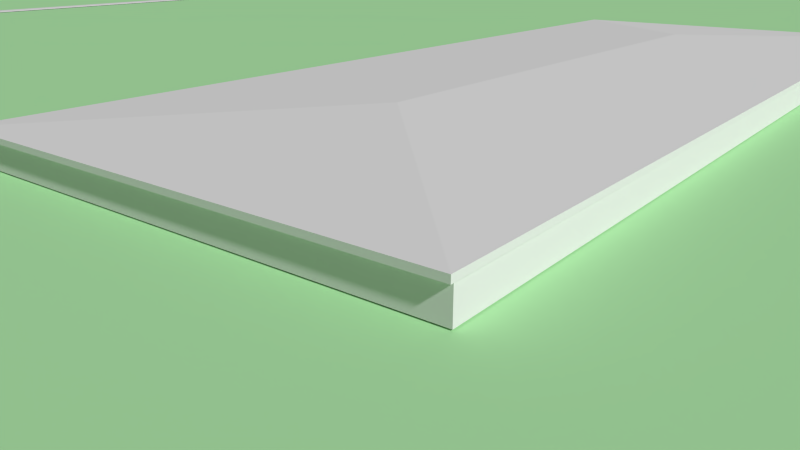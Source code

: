 # Source: course.blend  (saved by Blender 2.64.0; exported with 4.5.12 LTS)
import bpy
from mathutils import Matrix  # noqa: F401  (used for matrix-valued properties, if any)

bpy.ops.wm.read_factory_settings(use_empty=True)
scene = bpy.context.scene
scene.name = 'Scene'

# ---- collections
col_collection_1 = bpy.data.collections.new('Collection 1'); scene.collection.children.link(col_collection_1)
col_collection_1.hide_render = True
col_collection_1.hide_viewport = True
col_collection_2 = bpy.data.collections.new('Collection 2'); scene.collection.children.link(col_collection_2)

# ---- materials (node trees are filled in below, after node groups)
mat_whiteroof = bpy.data.materials.new('WhiteRoof')
mat_whiteroof.alpha_threshold = 0.0
mat_whiteroof.use_transparent_shadow = False
mat_whiteroof.roughness = 0.5
mat_whiteroof.line_color = (0.0, 0.0, 0.0, 1.0)
mat_material = bpy.data.materials.new('Material')
mat_material.alpha_threshold = 0.0
mat_material.use_transparent_shadow = False
mat_material.diffuse_color = (0.0805, 0.8, 0.0, 1.0)
mat_material.roughness = 0.5
mat_material.line_color = (0.0, 0.0, 0.0, 1.0)
mat_material_001 = bpy.data.materials.new('Material.001')
mat_material_001.alpha_threshold = 0.0
mat_material_001.use_transparent_shadow = False
mat_material_001.diffuse_color = (0.4358, 0.8, 0.4088, 1.0)
mat_material_001.roughness = 0.5
mat_material_001.line_color = (0.0, 0.0, 0.0, 1.0)
mat_asphaltsurface = bpy.data.materials.new('AsphaltSurface')
mat_asphaltsurface.alpha_threshold = 0.0
mat_asphaltsurface.use_transparent_shadow = False
mat_asphaltsurface.preview_render_type = 'CUBE'
mat_asphaltsurface.roughness = 0.5
mat_asphaltsurface.line_color = (0.0, 0.0, 0.0, 1.0)

# ---- material node trees

# ---- world
world_world = bpy.data.worlds.new('World'); scene.world = world_world
world_world.color = (0.05088, 0.05088, 0.05088)
world_world.use_sun_shadow = False
world_world.sun_shadow_jitter_overblur = 0.0
world_world.cycles.sampling_method = 'MANUAL'
world_world.cycles.sample_map_resolution = 256

# ---- cameras
cam_camera = bpy.data.cameras.new('Camera')
cam_camera.sensor_fit = 'HORIZONTAL'
cam_camera.clip_end = 1e+05
cam_camera.lens = 35.0
cam_camera.ortho_scale = 7.314
cam_camera.dof.focus_distance = 0.0
cam_camera.dof.aperture_fstop = 128.0

# ---- meshes
me_plane = bpy.data.meshes.new('Plane')
me_plane.from_pydata([(2.453, -1.0, 0.0), (-2.453, -1.0, 0.0), (2.453, 1.0, 0.0), (-2.453, 1.0, 0.0), (2.453, -1.0, 0.1089), (-2.453, -1.0, 0.1089), (2.453, 1.0, 0.1089), (-2.453, 1.0, 0.1089), (2.478, -1.01, 0.1089), (-2.478, -1.01, 0.1089), (2.478, 1.01, 0.1089), (-2.478, 1.01, 0.1089), (2.478, -1.01, 0.1306), (-2.478, -1.01, 0.1306), (2.478, 1.01, 0.1306), (1.492, -2.086e-07, 0.1655), (-1.366, 2.012e-07, 0.1655), (-2.478, 1.01, 0.1306)], [], [(2, 0, 1, 3), (8, 9, 5, 4), (2, 3, 7, 6), (3, 1, 5, 7), (0, 2, 6, 4), (4, 5, 1, 0), (8, 10, 14, 12), (6, 7, 11, 10), (7, 5, 9, 11), (4, 6, 10, 8), (12, 13, 9, 8), (11, 9, 13, 17), (15, 16, 13, 12), (17, 13, 16), (12, 14, 15), (10, 11, 17, 14), (14, 17, 16, 15)])
_uv = me_plane.uv_layers.new(name='UVMap')
_uv.uv.foreach_set('vector', [3.754, 0.3332, 5.58, 0.3332, 2.057, 0.3332, 0.2311, 0.3332, 0.0, 0.0, 0.0, 0.0, 0.0, 0.0, 0.0, 0.0, 3.754, 0.3332, 0.2311, 0.3332, 0.2311, 0.6189, 3.754, 0.6189, 0.2311, 0.3332, 2.057, 0.3332, 2.057, 0.6189, 0.2311, 0.6189, 5.58, 0.3332, 3.754, 0.3332, 3.754, 0.6189, 5.58, 0.6189, 5.58, 0.6189, 2.057, 0.6189, 2.057, 0.3332, 5.58, 0.3332, 1.0, 8.87e-06, 0.6587, 0.0, 0.6587, 1.0, 1.0, 1.0, 0.0, 0.0, 0.0, 0.0, 0.0, 0.0, 0.0, 0.0, 0.0, 0.0, 0.0, 0.0, 0.0, 0.0, 0.0, 0.0, 0.0, 0.0, 0.0, 0.0, 0.0, 0.0, 0.0, 0.0, 1.0, 1.0, 0.3413, 1.0, 0.3413, 3.548e-05, 1.0, 8.87e-06, 0.0, 2.661e-05, 0.3413, 3.548e-05, 0.3413, 1.0, 0.0, 1.0, 0.801, 0.4608, 0.2244, 0.4608, 2.867e-07, 0.0001072, 1.0, 0.0, 0.0, 0.9216, 2.867e-07, 0.0001072, 0.2244, 0.4608, 1.0, 0.0, 1.0, 0.9217, 0.801, 0.4608, 0.6587, 0.0, 0.0, 2.661e-05, 0.0, 1.0, 0.6587, 1.0, 1.0, 0.9217, 0.0, 0.9216, 0.2244, 0.4608, 0.801, 0.4608])
_ca = me_plane.color_attributes.new('Col', 'BYTE_COLOR', 'CORNER')
_ca.data.foreach_set('color', [1.0, 1.0, 1.0, 1.0, 1.0, 1.0, 1.0, 1.0, 1.0, 1.0, 1.0, 1.0, 1.0, 1.0, 1.0, 1.0, 1.0, 1.0, 1.0, 1.0, 1.0, 1.0, 1.0, 1.0, 1.0, 1.0, 1.0, 1.0, 1.0, 1.0, 1.0, 1.0, 1.0, 1.0, 1.0, 1.0, 1.0, 1.0, 1.0, 1.0, 1.0, 1.0, 1.0, 1.0, 1.0, 1.0, 1.0, 1.0, 1.0, 1.0, 1.0, 1.0, 1.0, 1.0, 1.0, 1.0, 1.0, 1.0, 1.0, 1.0, 1.0, 1.0, 1.0, 1.0, 1.0, 1.0, 1.0, 1.0, 1.0, 1.0, 1.0, 1.0, 1.0, 1.0, 1.0, 1.0, 1.0, 1.0, 1.0, 1.0, 1.0, 1.0, 1.0, 1.0, 1.0, 1.0, 1.0, 1.0, 1.0, 1.0, 1.0, 1.0, 1.0, 1.0, 1.0, 1.0, 1.0, 1.0, 1.0, 1.0, 1.0, 1.0, 1.0, 1.0, 1.0, 1.0, 1.0, 1.0, 1.0, 1.0, 1.0, 1.0, 1.0, 1.0, 1.0, 1.0, 1.0, 1.0, 1.0, 1.0, 1.0, 1.0, 1.0, 1.0, 1.0, 1.0, 1.0, 1.0, 1.0, 1.0, 1.0, 1.0, 1.0, 1.0, 1.0, 1.0, 1.0, 1.0, 1.0, 1.0, 1.0, 1.0, 1.0, 1.0, 1.0, 1.0, 1.0, 1.0, 1.0, 1.0, 1.0, 1.0, 1.0, 1.0, 1.0, 1.0, 1.0, 1.0, 1.0, 1.0, 1.0, 1.0, 1.0, 1.0, 1.0, 1.0, 1.0, 1.0, 1.0, 1.0, 1.0, 1.0, 1.0, 1.0, 1.0, 1.0, 1.0, 1.0, 1.0, 1.0, 1.0, 1.0, 1.0, 1.0, 1.0, 1.0, 1.0, 1.0, 1.0, 1.0, 1.0, 1.0, 1.0, 1.0, 1.0, 1.0, 1.0, 1.0, 1.0, 1.0, 1.0, 1.0, 1.0, 1.0, 1.0, 1.0, 1.0, 1.0, 1.0, 1.0, 1.0, 1.0, 1.0, 1.0, 1.0, 1.0, 1.0, 1.0, 1.0, 1.0, 1.0, 1.0, 1.0, 1.0, 1.0, 1.0, 1.0, 1.0, 1.0, 1.0, 1.0, 1.0, 1.0, 1.0, 1.0, 1.0, 1.0, 1.0, 1.0, 1.0, 1.0, 1.0, 1.0, 1.0, 1.0, 1.0, 1.0, 1.0, 1.0, 1.0, 1.0, 1.0, 1.0, 1.0, 1.0, 1.0, 1.0, 1.0, 1.0, 1.0, 1.0, 1.0, 1.0, 1.0])
me_plane.materials.append(mat_whiteroof)
me_plane.use_remesh_preserve_volume = False
me_plane.use_remesh_preserve_attributes = False
me_plane.use_mirror_vertex_groups = False
me_plane.update()
me_sphere = bpy.data.meshes.new('Sphere')
me_sphere.from_pydata([(-0.1951, 0.0, 0.9808), (-0.3827, 0.0, 0.9239), (-0.5556, 0.0, 0.8315), (-0.7071, 0.0, 0.7071), (-0.8315, 0.0, 0.5556), (-0.9239, 0.0, 0.3827), (-0.9808, 0.0, 0.1951), (-1.0, 0.0, 7.55e-08), (-0.9808, 0.0, -0.1951), (-0.9239, 0.0, -0.3827), (-0.8315, 0.0, -0.5556), (-0.7071, 0.0, -0.7071), (-0.5556, 0.0, -0.8315), (-0.3827, 0.0, -0.9239), (-0.1951, 0.0, -0.9808), (-0.1913, 0.03806, 0.9808), (-0.3753, 0.07466, 0.9239), (-0.5449, 0.1084, 0.8315), (-0.6935, 0.1379, 0.7071), (-0.8155, 0.1622, 0.5556), (-0.9061, 0.1802, 0.3827), (-0.9619, 0.1913, 0.1951), (-0.9808, 0.1951, 1.192e-07), (-0.9619, 0.1913, -0.1951), (-0.9061, 0.1802, -0.3827), (-0.8155, 0.1622, -0.5556), (-0.6935, 0.1379, -0.7071), (-0.5449, 0.1084, -0.8315), (-0.3753, 0.07466, -0.9239), (-0.1913, 0.03806, -0.9808), (-0.1802, 0.07466, 0.9808), (-0.3536, 0.1464, 0.9239), (-0.5133, 0.2126, 0.8315), (-0.6533, 0.2706, 0.7071), (-0.7682, 0.3182, 0.5556), (-0.8536, 0.3536, 0.3827), (-0.9061, 0.3753, 0.1951), (-0.9239, 0.3827, 1.192e-07), (-0.9061, 0.3753, -0.1951), (-0.8536, 0.3536, -0.3827), (-0.7682, 0.3182, -0.5556), (-0.6533, 0.2706, -0.7071), (-0.5133, 0.2126, -0.8315), (-0.3536, 0.1464, -0.9239), (-0.1802, 0.07466, -0.9808), (-0.1622, 0.1084, 0.9808), (-0.3182, 0.2126, 0.9239), (-0.4619, 0.3087, 0.8315), (-0.5879, 0.3928, 0.7071), (-0.6913, 0.4619, 0.5556), (-0.7682, 0.5133, 0.3827), (-0.8155, 0.5449, 0.1951), (-0.8315, 0.5556, 1.192e-07), (-0.8155, 0.5449, -0.1951), (-0.7682, 0.5133, -0.3827), (-0.6913, 0.4619, -0.5556), (-0.5879, 0.3928, -0.7071), (-0.4619, 0.3087, -0.8315), (-0.3182, 0.2126, -0.9239), (-0.1622, 0.1084, -0.9808), (-0.1379, 0.1379, 0.9808), (-0.2706, 0.2706, 0.9239), (-0.3928, 0.3928, 0.8315), (-0.5, 0.5, 0.7071), (-0.5879, 0.5879, 0.5556), (-0.6533, 0.6533, 0.3827), (-0.6935, 0.6935, 0.1951), (-0.7071, 0.7071, 1.192e-07), (-0.6935, 0.6935, -0.1951), (-0.6533, 0.6533, -0.3827), (-0.5879, 0.5879, -0.5556), (-0.5, 0.5, -0.7071), (-0.3928, 0.3928, -0.8315), (-0.2706, 0.2706, -0.9239), (-0.1379, 0.1379, -0.9808), (-0.1084, 0.1622, 0.9808), (-0.2126, 0.3182, 0.9239), (-0.3087, 0.4619, 0.8315), (-0.3928, 0.5879, 0.7071), (-0.4619, 0.6913, 0.5556), (-0.5133, 0.7682, 0.3827), (-0.5449, 0.8155, 0.1951), (-0.5556, 0.8315, 1.192e-07), (-0.5449, 0.8155, -0.1951), (-0.5133, 0.7682, -0.3827), (-0.4619, 0.6913, -0.5556), (-0.3928, 0.5879, -0.7071), (-0.3087, 0.4619, -0.8315), (-0.2126, 0.3182, -0.9239), (-0.1084, 0.1622, -0.9808), (-0.07466, 0.1802, 0.9808), (-0.1464, 0.3536, 0.9239), (-0.2126, 0.5133, 0.8315), (-0.2706, 0.6533, 0.7071), (-0.3182, 0.7682, 0.5556), (-0.3536, 0.8536, 0.3827), (-0.3753, 0.9061, 0.1951), (-0.3827, 0.9239, 1.192e-07), (-0.3753, 0.9061, -0.1951), (-0.3536, 0.8536, -0.3827), (-0.3182, 0.7682, -0.5556), (-0.2706, 0.6533, -0.7071), (-0.2126, 0.5133, -0.8315), (-0.1464, 0.3536, -0.9239), (-0.07466, 0.1802, -0.9808), (-0.03806, 0.1913, 0.9808), (-0.07466, 0.3753, 0.9239), (-0.1084, 0.5449, 0.8315), (-0.1379, 0.6935, 0.7071), (-0.1622, 0.8155, 0.5556), (-0.1802, 0.9061, 0.3827), (-0.1913, 0.9619, 0.1951), (-0.1951, 0.9808, 1.192e-07), (-0.1913, 0.9619, -0.1951), (-0.1802, 0.9061, -0.3827), (-0.1622, 0.8155, -0.5556), (-0.1379, 0.6935, -0.7071), (-0.1084, 0.5449, -0.8315), (-0.07466, 0.3753, -0.9239), (-0.03806, 0.1913, -0.9808), (3.445e-07, 0.1951, 0.9808), (3.631e-07, 0.3827, 0.9239), (3.631e-07, 0.5556, 0.8315), (4.003e-07, 0.7071, 0.7071), (4.152e-07, 0.8315, 0.5556), (3.705e-07, 0.9239, 0.3827), (4.749e-07, 0.9808, 0.1951), (3.407e-07, 1.0, 1.192e-07), (4.749e-07, 0.9808, -0.1951), (3.407e-07, 0.9239, -0.3827), (4.152e-07, 0.8315, -0.5556), (4.003e-07, 0.7071, -0.7071), (3.929e-07, 0.5556, -0.8315), (3.556e-07, 0.3827, -0.9239), (3.147e-07, 0.1951, -0.9808), (0.03806, 0.1913, 0.9808), (0.07466, 0.3753, 0.9239), (0.1084, 0.5449, 0.8315), (0.138, 0.6935, 0.7071), (0.1622, 0.8155, 0.5556), (0.1802, 0.9061, 0.3827), (0.1913, 0.9619, 0.1951), (0.1951, 0.9808, 1.192e-07), (0.1913, 0.9619, -0.1951), (0.1802, 0.9061, -0.3827), (0.1622, 0.8155, -0.5556), (0.138, 0.6935, -0.7071), (0.1084, 0.5449, -0.8315), (0.07466, 0.3753, -0.9239), (0.03806, 0.1913, -0.9808), (0.07466, 0.1802, 0.9808), (0.1464, 0.3536, 0.9239), (0.2126, 0.5133, 0.8315), (0.2706, 0.6533, 0.7071), (0.3182, 0.7682, 0.5556), (0.3536, 0.8536, 0.3827), (0.3753, 0.9061, 0.1951), (0.3827, 0.9239, 1.192e-07), (0.3753, 0.9061, -0.1951), (0.3536, 0.8536, -0.3827), (0.3182, 0.7682, -0.5556), (0.2706, 0.6533, -0.7071), (0.2126, 0.5133, -0.8315), (0.1464, 0.3536, -0.9239), (0.07466, 0.1802, -0.9808), (0.1084, 0.1622, 0.9808), (0.2126, 0.3182, 0.9239), (0.3087, 0.4619, 0.8315), (0.3928, 0.5879, 0.7071), (0.4619, 0.6913, 0.5556), (0.5133, 0.7682, 0.3827), (0.5449, 0.8155, 0.1951), (0.5556, 0.8315, 1.192e-07), (0.5449, 0.8155, -0.1951), (0.5133, 0.7682, -0.3827), (0.4619, 0.6913, -0.5556), (0.3928, 0.5879, -0.7071), (0.3087, 0.4619, -0.8315), (0.2126, 0.3182, -0.9239), (0.1084, 0.1622, -0.9808), (0.138, 0.1379, 0.9808), (0.2706, 0.2706, 0.9239), (0.3928, 0.3928, 0.8315), (0.5, 0.5, 0.7071), (0.5879, 0.5879, 0.5556), (0.6533, 0.6533, 0.3827), (0.6935, 0.6935, 0.1951), (0.7071, 0.7071, 1.192e-07), (0.6935, 0.6935, -0.1951), (0.6533, 0.6533, -0.3827), (0.5879, 0.5879, -0.5556), (0.5, 0.5, -0.7071), (0.3928, 0.3928, -0.8315), (0.2706, 0.2706, -0.9239), (0.138, 0.1379, -0.9808), (0.1622, 0.1084, 0.9808), (0.3182, 0.2126, 0.9239), (0.4619, 0.3087, 0.8315), (0.5879, 0.3928, 0.7071), (0.6913, 0.4619, 0.5556), (0.7682, 0.5133, 0.3827), (0.8155, 0.5449, 0.1951), (0.8315, 0.5556, 1.192e-07), (0.8155, 0.5449, -0.1951), (0.7682, 0.5133, -0.3827), (0.6913, 0.4619, -0.5556), (0.5879, 0.3928, -0.7071), (0.4619, 0.3087, -0.8315), (0.3182, 0.2126, -0.9239), (0.1622, 0.1084, -0.9808), (0.1802, 0.07466, 0.9808), (0.3536, 0.1464, 0.9239), (0.5133, 0.2126, 0.8315), (0.6533, 0.2706, 0.7071), (0.7682, 0.3182, 0.5556), (0.8536, 0.3536, 0.3827), (0.9061, 0.3753, 0.1951), (0.9239, 0.3827, 1.192e-07), (0.9061, 0.3753, -0.1951), (0.8536, 0.3536, -0.3827), (0.7682, 0.3182, -0.5556), (0.6533, 0.2706, -0.7071), (0.5133, 0.2126, -0.8315), (0.3536, 0.1464, -0.9239), (0.1802, 0.07466, -0.9808), (0.1913, 0.03806, 0.9808), (0.3753, 0.07466, 0.9239), (0.5449, 0.1084, 0.8315), (0.6935, 0.1379, 0.7071), (0.8155, 0.1622, 0.5556), (0.9061, 0.1802, 0.3827), (0.9619, 0.1913, 0.1951), (0.9808, 0.1951, 1.192e-07), (0.9619, 0.1913, -0.1951), (0.9061, 0.1802, -0.3827), (0.8155, 0.1622, -0.5556), (0.6935, 0.1379, -0.7071), (0.5449, 0.1084, -0.8315), (0.3753, 0.07466, -0.9239), (0.1913, 0.03806, -0.9808), (0.1951, -3.353e-08, 0.9808), (0.3827, -5.215e-08, 0.9239), (0.5556, -6.706e-08, 0.8315), (0.7071, -5.96e-08, 0.7071), (0.8315, -1.043e-07, 0.5556), (0.9239, -1.49e-07, 0.3827), (0.9808, -1.49e-07, 0.1951), (1.0, -1.043e-07, 1.192e-07), (0.9808, -1.49e-07, -0.1951), (0.9239, -4.47e-08, -0.3827), (0.8315, -1.043e-07, -0.5556), (0.7071, -5.96e-08, -0.7071), (0.5556, -9.686e-08, -0.8315), (0.3827, -2.235e-08, -0.9239), (0.1951, 0.0, -0.9808), (0.1913, -0.03806, 0.9808), (0.3753, -0.07466, 0.9239), (0.5449, -0.1084, 0.8315), (0.6935, -0.1379, 0.7071), (0.8155, -0.1622, 0.5556), (0.9061, -0.1802, 0.3827), (0.9619, -0.1913, 0.1951), (0.9808, -0.1951, 1.192e-07), (0.9619, -0.1913, -0.1951), (0.9061, -0.1802, -0.3827), (0.8155, -0.1622, -0.5556), (0.6935, -0.1379, -0.7071), (0.5449, -0.1084, -0.8315), (0.3753, -0.07466, -0.9239), (0.1913, -0.03806, -0.9808), (0.1802, -0.07466, 0.9808), (0.3536, -0.1464, 0.9239), (0.5133, -0.2126, 0.8315), (0.6533, -0.2706, 0.7071), (0.7682, -0.3182, 0.5556), (0.8536, -0.3536, 0.3827), (0.9061, -0.3753, 0.1951), (0.9239, -0.3827, 1.192e-07), (0.9061, -0.3753, -0.1951), (0.8536, -0.3536, -0.3827), (0.7682, -0.3182, -0.5556), (0.6533, -0.2706, -0.7071), (0.5133, -0.2126, -0.8315), (0.3536, -0.1464, -0.9239), (0.1802, -0.07466, -0.9808), (0.1622, -0.1084, 0.9808), (0.3182, -0.2126, 0.9239), (0.4619, -0.3087, 0.8315), (0.5879, -0.3928, 0.7071), (0.6913, -0.4619, 0.5556), (0.7682, -0.5133, 0.3827), (0.8155, -0.5449, 0.1951), (0.8315, -0.5556, 1.192e-07), (0.8155, -0.5449, -0.1951), (0.7682, -0.5133, -0.3827), (0.6913, -0.4619, -0.5556), (0.5879, -0.3928, -0.7071), (0.4619, -0.3087, -0.8315), (0.3182, -0.2126, -0.9239), (0.1622, -0.1084, -0.9808), (0.138, -0.1379, 0.9808), (0.2706, -0.2706, 0.9239), (0.3928, -0.3928, 0.8315), (0.5, -0.5, 0.7071), (0.5879, -0.5879, 0.5556), (0.6533, -0.6533, 0.3827), (0.6935, -0.6935, 0.1951), (0.7071, -0.7071, 1.192e-07), (0.6935, -0.6935, -0.1951), (0.6533, -0.6533, -0.3827), (0.5879, -0.5879, -0.5556), (0.5, -0.5, -0.7071), (0.3928, -0.3928, -0.8315), (0.2706, -0.2706, -0.9239), (0.1379, -0.1379, -0.9808), (0.1084, -0.1622, 0.9808), (0.2126, -0.3182, 0.9239), (0.3087, -0.4619, 0.8315), (0.3928, -0.5879, 0.7071), (0.4619, -0.6913, 0.5556), (0.5133, -0.7682, 0.3827), (0.5449, -0.8155, 0.1951), (0.5556, -0.8315, 1.192e-07), (0.5449, -0.8155, -0.1951), (0.5133, -0.7682, -0.3827), (0.4619, -0.6913, -0.5556), (0.3928, -0.5879, -0.7071), (0.3087, -0.4619, -0.8315), (0.2126, -0.3182, -0.9239), (0.1084, -0.1622, -0.9808), (3.258e-07, 0.0, -1.0), (0.07466, -0.1802, 0.9808), (0.1464, -0.3536, 0.9239), (0.2126, -0.5133, 0.8315), (0.2706, -0.6533, 0.7071), (0.3182, -0.7682, 0.5556), (0.3536, -0.8536, 0.3827), (0.3753, -0.9061, 0.1951), (0.3827, -0.9239, 1.192e-07), (0.3753, -0.9061, -0.1951), (0.3536, -0.8536, -0.3827), (0.3182, -0.7682, -0.5556), (0.2706, -0.6533, -0.7071), (0.2126, -0.5133, -0.8315), (0.1464, -0.3536, -0.9239), (0.07466, -0.1802, -0.9808), (0.03806, -0.1913, 0.9808), (0.07466, -0.3753, 0.9239), (0.1084, -0.5449, 0.8315), (0.1379, -0.6935, 0.7071), (0.1622, -0.8155, 0.5556), (0.1802, -0.9061, 0.3827), (0.1913, -0.9619, 0.1951), (0.1951, -0.9808, 1.192e-07), (0.1913, -0.9619, -0.1951), (0.1802, -0.9061, -0.3827), (0.1622, -0.8155, -0.5556), (0.1379, -0.6935, -0.7071), (0.1084, -0.5449, -0.8315), (0.07466, -0.3753, -0.9239), (0.03806, -0.1913, -0.9808), (2.774e-07, -0.1951, 0.9808), (2.513e-07, -0.3827, 0.9239), (2.29e-07, -0.5556, 0.8315), (2.215e-07, -0.7071, 0.7071), (2.215e-07, -0.8315, 0.5556), (1.47e-07, -0.9239, 0.3827), (1.023e-07, -0.9808, 0.1951), (1.619e-07, -1.0, 1.192e-07), (1.023e-07, -0.9808, -0.1951), (1.768e-07, -0.9239, -0.3827), (2.215e-07, -0.8315, -0.5556), (2.215e-07, -0.7071, -0.7071), (2.141e-07, -0.5556, -0.8315), (3.109e-07, -0.3827, -0.9239), (3.147e-07, -0.1951, -0.9808), (-0.03806, -0.1913, 0.9808), (-0.07466, -0.3753, 0.9239), (-0.1084, -0.5449, 0.8315), (-0.1379, -0.6935, 0.7071), (-0.1622, -0.8155, 0.5556), (-0.1802, -0.9061, 0.3827), (-0.1913, -0.9619, 0.1951), (-0.1951, -0.9808, 1.192e-07), (-0.1913, -0.9619, -0.1951), (-0.1802, -0.9061, -0.3827), (-0.1622, -0.8155, -0.5556), (-0.1379, -0.6935, -0.7071), (-0.1084, -0.5449, -0.8315), (-0.07466, -0.3753, -0.9239), (-0.03806, -0.1913, -0.9808), (-0.07466, -0.1802, 0.9808), (-0.1464, -0.3536, 0.9239), (-0.2126, -0.5133, 0.8315), (-0.2706, -0.6533, 0.7071), (-0.3182, -0.7682, 0.5556), (-0.3536, -0.8536, 0.3827), (-0.3753, -0.9061, 0.1951), (-0.3827, -0.9239, 1.192e-07), (-0.3753, -0.9061, -0.1951), (-0.3536, -0.8536, -0.3827), (-0.3182, -0.7682, -0.5556), (-0.2706, -0.6533, -0.7071), (-0.2126, -0.5133, -0.8315), (-0.1464, -0.3536, -0.9239), (-0.07466, -0.1802, -0.9808), (-0.1084, -0.1622, 0.9808), (-0.2126, -0.3182, 0.9239), (-0.3087, -0.4619, 0.8315), (-0.3928, -0.5879, 0.7071), (-0.4619, -0.6913, 0.5556), (-0.5133, -0.7682, 0.3827), (-0.5449, -0.8155, 0.1951), (-0.5556, -0.8315, 1.192e-07), (-0.5449, -0.8155, -0.1951), (-0.5133, -0.7682, -0.3827), (-0.4619, -0.6913, -0.5556), (-0.3928, -0.5879, -0.7071), (-0.3087, -0.4619, -0.8315), (-0.2126, -0.3182, -0.9239), (-0.1084, -0.1622, -0.9808), (-0.1379, -0.1379, 0.9808), (-0.2706, -0.2706, 0.9239), (-0.3928, -0.3928, 0.8315), (-0.5, -0.5, 0.7071), (-0.5879, -0.5879, 0.5556), (-0.6533, -0.6533, 0.3827), (-0.6935, -0.6935, 0.1951), (-0.7071, -0.7071, 1.192e-07), (-0.6935, -0.6935, -0.1951), (-0.6533, -0.6533, -0.3827), (-0.5879, -0.5879, -0.5556), (-0.5, -0.5, -0.7071), (-0.3928, -0.3928, -0.8315), (-0.2706, -0.2706, -0.9239), (-0.1379, -0.1379, -0.9808), (5.491e-08, -1.81e-07, 1.0), (-0.1622, -0.1084, 0.9808), (-0.3182, -0.2126, 0.9239), (-0.4619, -0.3087, 0.8315), (-0.5879, -0.3928, 0.7071), (-0.6913, -0.4619, 0.5556), (-0.7682, -0.5133, 0.3827), (-0.8155, -0.5449, 0.1951), (-0.8315, -0.5556, 1.192e-07), (-0.8155, -0.5449, -0.1951), (-0.7682, -0.5133, -0.3827), (-0.6913, -0.4619, -0.5556), (-0.5879, -0.3928, -0.7071), (-0.4619, -0.3087, -0.8315), (-0.3182, -0.2126, -0.9239), (-0.1622, -0.1084, -0.9808), (-0.1802, -0.07466, 0.9808), (-0.3536, -0.1464, 0.9239), (-0.5133, -0.2126, 0.8315), (-0.6533, -0.2706, 0.7071), (-0.7682, -0.3182, 0.5556), (-0.8536, -0.3536, 0.3827), (-0.9061, -0.3753, 0.1951), (-0.9239, -0.3827, 1.192e-07), (-0.9061, -0.3753, -0.1951), (-0.8536, -0.3536, -0.3827), (-0.7682, -0.3182, -0.5556), (-0.6533, -0.2706, -0.7071), (-0.5133, -0.2126, -0.8315), (-0.3536, -0.1464, -0.9239), (-0.1802, -0.07466, -0.9808), (-0.1913, -0.03806, 0.9808), (-0.3753, -0.07466, 0.9239), (-0.5449, -0.1084, 0.8315), (-0.6935, -0.1379, 0.7071), (-0.8155, -0.1622, 0.5556), (-0.9061, -0.1802, 0.3827), (-0.9619, -0.1913, 0.1951), (-0.9808, -0.1951, 1.192e-07), (-0.9619, -0.1913, -0.1951), (-0.9061, -0.1802, -0.3827), (-0.8155, -0.1622, -0.5556), (-0.6935, -0.1379, -0.7071), (-0.5449, -0.1084, -0.8315), (-0.3753, -0.07466, -0.9239), (-0.1913, -0.03806, -0.9808)], [], [(24, 25, 10, 9), (18, 19, 4, 3), (25, 26, 11, 10), (19, 20, 5, 4), (26, 27, 12, 11), (20, 21, 6, 5), (27, 28, 13, 12), (21, 22, 7, 6), (15, 16, 1, 0), (28, 29, 14, 13), (22, 23, 8, 7), (16, 17, 2, 1), (23, 24, 9, 8), (17, 18, 3, 2), (35, 36, 21, 20), (42, 43, 28, 27), (36, 37, 22, 21), (30, 31, 16, 15), (43, 44, 29, 28), (37, 38, 23, 22), (31, 32, 17, 16), (38, 39, 24, 23), (32, 33, 18, 17), (39, 40, 25, 24), (33, 34, 19, 18), (40, 41, 26, 25), (34, 35, 20, 19), (41, 42, 27, 26), (54, 55, 40, 39), (48, 49, 34, 33), (55, 56, 41, 40), (49, 50, 35, 34), (56, 57, 42, 41), (50, 51, 36, 35), (57, 58, 43, 42), (51, 52, 37, 36), (45, 46, 31, 30), (58, 59, 44, 43), (52, 53, 38, 37), (46, 47, 32, 31), (53, 54, 39, 38), (47, 48, 33, 32), (73, 74, 59, 58), (67, 68, 53, 52), (61, 62, 47, 46), (68, 69, 54, 53), (62, 63, 48, 47), (69, 70, 55, 54), (63, 64, 49, 48), (70, 71, 56, 55), (64, 65, 50, 49), (71, 72, 57, 56), (65, 66, 51, 50), (72, 73, 58, 57), (66, 67, 52, 51), (60, 61, 46, 45), (86, 87, 72, 71), (80, 81, 66, 65), (87, 88, 73, 72), (81, 82, 67, 66), (75, 76, 61, 60), (88, 89, 74, 73), (82, 83, 68, 67), (76, 77, 62, 61), (83, 84, 69, 68), (77, 78, 63, 62), (84, 85, 70, 69), (78, 79, 64, 63), (85, 86, 71, 70), (79, 80, 65, 64), (99, 100, 85, 84), (93, 94, 79, 78), (100, 101, 86, 85), (94, 95, 80, 79), (101, 102, 87, 86), (95, 96, 81, 80), (102, 103, 88, 87), (96, 97, 82, 81), (90, 91, 76, 75), (103, 104, 89, 88), (97, 98, 83, 82), (91, 92, 77, 76), (98, 99, 84, 83), (92, 93, 78, 77), (118, 119, 104, 103), (112, 113, 98, 97), (106, 107, 92, 91), (113, 114, 99, 98), (107, 108, 93, 92), (114, 115, 100, 99), (108, 109, 94, 93), (115, 116, 101, 100), (109, 110, 95, 94), (116, 117, 102, 101), (110, 111, 96, 95), (117, 118, 103, 102), (111, 112, 97, 96), (105, 106, 91, 90), (131, 132, 117, 116), (125, 126, 111, 110), (132, 133, 118, 117), (126, 127, 112, 111), (120, 121, 106, 105), (133, 134, 119, 118), (127, 128, 113, 112), (121, 122, 107, 106), (128, 129, 114, 113), (122, 123, 108, 107), (129, 130, 115, 114), (123, 124, 109, 108), (130, 131, 116, 115), (124, 125, 110, 109), (144, 145, 130, 129), (138, 139, 124, 123), (145, 146, 131, 130), (139, 140, 125, 124), (146, 147, 132, 131), (140, 141, 126, 125), (147, 148, 133, 132), (141, 142, 127, 126), (135, 136, 121, 120), (148, 149, 134, 133), (142, 143, 128, 127), (136, 137, 122, 121), (143, 144, 129, 128), (137, 138, 123, 122), (150, 151, 136, 135), (163, 164, 149, 148), (157, 158, 143, 142), (151, 152, 137, 136), (158, 159, 144, 143), (152, 153, 138, 137), (159, 160, 145, 144), (153, 154, 139, 138), (160, 161, 146, 145), (154, 155, 140, 139), (161, 162, 147, 146), (155, 156, 141, 140), (162, 163, 148, 147), (156, 157, 142, 141), (169, 170, 155, 154), (176, 177, 162, 161), (170, 171, 156, 155), (177, 178, 163, 162), (171, 172, 157, 156), (165, 166, 151, 150), (178, 179, 164, 163), (172, 173, 158, 157), (166, 167, 152, 151), (173, 174, 159, 158), (167, 168, 153, 152), (174, 175, 160, 159), (168, 169, 154, 153), (175, 176, 161, 160), (188, 189, 174, 173), (182, 183, 168, 167), (189, 190, 175, 174), (183, 184, 169, 168), (190, 191, 176, 175), (184, 185, 170, 169), (191, 192, 177, 176), (185, 186, 171, 170), (192, 193, 178, 177), (186, 187, 172, 171), (180, 181, 166, 165), (193, 194, 179, 178), (187, 188, 173, 172), (181, 182, 167, 166), (207, 208, 193, 192), (201, 202, 187, 186), (195, 196, 181, 180), (208, 209, 194, 193), (202, 203, 188, 187), (196, 197, 182, 181), (203, 204, 189, 188), (197, 198, 183, 182), (204, 205, 190, 189), (198, 199, 184, 183), (205, 206, 191, 190), (199, 200, 185, 184), (206, 207, 192, 191), (200, 201, 186, 185), (220, 221, 206, 205), (214, 215, 200, 199), (221, 222, 207, 206), (215, 216, 201, 200), (222, 223, 208, 207), (216, 217, 202, 201), (210, 211, 196, 195), (223, 224, 209, 208), (217, 218, 203, 202), (211, 212, 197, 196), (218, 219, 204, 203), (212, 213, 198, 197), (219, 220, 205, 204), (213, 214, 199, 198), (233, 234, 219, 218), (227, 228, 213, 212), (234, 235, 220, 219), (228, 229, 214, 213), (235, 236, 221, 220), (229, 230, 215, 214), (236, 237, 222, 221), (230, 231, 216, 215), (237, 238, 223, 222), (231, 232, 217, 216), (225, 226, 211, 210), (238, 239, 224, 223), (232, 233, 218, 217), (226, 227, 212, 211), (252, 253, 238, 237), (246, 247, 232, 231), (240, 241, 226, 225), (253, 254, 239, 238), (247, 248, 233, 232), (241, 242, 227, 226), (248, 249, 234, 233), (242, 243, 228, 227), (249, 250, 235, 234), (243, 244, 229, 228), (250, 251, 236, 235), (244, 245, 230, 229), (251, 252, 237, 236), (245, 246, 231, 230), (265, 266, 251, 250), (259, 260, 245, 244), (266, 267, 252, 251), (260, 261, 246, 245), (267, 268, 253, 252), (261, 262, 247, 246), (255, 256, 241, 240), (268, 269, 254, 253), (262, 263, 248, 247), (256, 257, 242, 241), (263, 264, 249, 248), (257, 258, 243, 242), (264, 265, 250, 249), (258, 259, 244, 243), (278, 279, 264, 263), (272, 273, 258, 257), (279, 280, 265, 264), (273, 274, 259, 258), (280, 281, 266, 265), (274, 275, 260, 259), (281, 282, 267, 266), (275, 276, 261, 260), (282, 283, 268, 267), (276, 277, 262, 261), (270, 271, 256, 255), (283, 284, 269, 268), (277, 278, 263, 262), (271, 272, 257, 256), (297, 298, 283, 282), (291, 292, 277, 276), (285, 286, 271, 270), (298, 299, 284, 283), (292, 293, 278, 277), (286, 287, 272, 271), (293, 294, 279, 278), (287, 288, 273, 272), (294, 295, 280, 279), (288, 289, 274, 273), (295, 296, 281, 280), (289, 290, 275, 274), (296, 297, 282, 281), (290, 291, 276, 275), (303, 304, 289, 288), (310, 311, 296, 295), (304, 305, 290, 289), (311, 312, 297, 296), (305, 306, 291, 290), (312, 313, 298, 297), (306, 307, 292, 291), (300, 301, 286, 285), (313, 314, 299, 298), (307, 308, 293, 292), (301, 302, 287, 286), (308, 309, 294, 293), (302, 303, 288, 287), (309, 310, 295, 294), (322, 323, 308, 307), (316, 317, 302, 301), (323, 324, 309, 308), (317, 318, 303, 302), (324, 325, 310, 309), (318, 319, 304, 303), (325, 326, 311, 310), (319, 320, 305, 304), (326, 327, 312, 311), (320, 321, 306, 305), (327, 328, 313, 312), (321, 322, 307, 306), (315, 316, 301, 300), (328, 329, 314, 313), (342, 343, 327, 326), (336, 337, 321, 320), (343, 344, 328, 327), (337, 338, 322, 321), (331, 332, 316, 315), (344, 345, 329, 328), (338, 339, 323, 322), (332, 333, 317, 316), (339, 340, 324, 323), (333, 334, 318, 317), (340, 341, 325, 324), (334, 335, 319, 318), (341, 342, 326, 325), (335, 336, 320, 319), (355, 356, 341, 340), (349, 350, 335, 334), (356, 357, 342, 341), (350, 351, 336, 335), (357, 358, 343, 342), (351, 352, 337, 336), (358, 359, 344, 343), (352, 353, 338, 337), (346, 347, 332, 331), (359, 360, 345, 344), (353, 354, 339, 338), (347, 348, 333, 332), (354, 355, 340, 339), (348, 349, 334, 333), (374, 375, 360, 359), (368, 369, 354, 353), (362, 363, 348, 347), (369, 370, 355, 354), (363, 364, 349, 348), (370, 371, 356, 355), (364, 365, 350, 349), (371, 372, 357, 356), (365, 366, 351, 350), (372, 373, 358, 357), (366, 367, 352, 351), (373, 374, 359, 358), (367, 368, 353, 352), (361, 362, 347, 346), (387, 388, 373, 372), (381, 382, 367, 366), (388, 389, 374, 373), (382, 383, 368, 367), (376, 377, 362, 361), (389, 390, 375, 374), (383, 384, 369, 368), (377, 378, 363, 362), (384, 385, 370, 369), (378, 379, 364, 363), (385, 386, 371, 370), (379, 380, 365, 364), (386, 387, 372, 371), (380, 381, 366, 365), (400, 401, 386, 385), (394, 395, 380, 379), (401, 402, 387, 386), (395, 396, 381, 380), (402, 403, 388, 387), (396, 397, 382, 381), (403, 404, 389, 388), (397, 398, 383, 382), (391, 392, 377, 376), (404, 405, 390, 389), (398, 399, 384, 383), (392, 393, 378, 377), (399, 400, 385, 384), (393, 394, 379, 378), (419, 420, 405, 404), (413, 414, 399, 398), (407, 408, 393, 392), (414, 415, 400, 399), (408, 409, 394, 393), (415, 416, 401, 400), (409, 410, 395, 394), (416, 417, 402, 401), (410, 411, 396, 395), (417, 418, 403, 402), (411, 412, 397, 396), (418, 419, 404, 403), (412, 413, 398, 397), (406, 407, 392, 391), (432, 433, 418, 417), (426, 427, 412, 411), (433, 434, 419, 418), (427, 428, 413, 412), (421, 422, 407, 406), (434, 435, 420, 419), (428, 429, 414, 413), (422, 423, 408, 407), (429, 430, 415, 414), (423, 424, 409, 408), (430, 431, 416, 415), (424, 425, 410, 409), (431, 432, 417, 416), (425, 426, 411, 410), (439, 440, 424, 423), (446, 447, 431, 430), (440, 441, 425, 424), (447, 448, 432, 431), (441, 442, 426, 425), (448, 449, 433, 432), (442, 443, 427, 426), (449, 450, 434, 433), (443, 444, 428, 427), (437, 438, 422, 421), (450, 451, 435, 434), (444, 445, 429, 428), (438, 439, 423, 422), (445, 446, 430, 429), (458, 459, 444, 443), (452, 453, 438, 437), (465, 466, 451, 450), (459, 460, 445, 444), (453, 454, 439, 438), (460, 461, 446, 445), (454, 455, 440, 439), (461, 462, 447, 446), (455, 456, 441, 440), (462, 463, 448, 447), (456, 457, 442, 441), (463, 464, 449, 448), (457, 458, 443, 442), (464, 465, 450, 449), (477, 478, 463, 462), (471, 472, 457, 456), (478, 479, 464, 463), (472, 473, 458, 457), (479, 480, 465, 464), (473, 474, 459, 458), (467, 468, 453, 452), (480, 481, 466, 465), (474, 475, 460, 459), (468, 469, 454, 453), (475, 476, 461, 460), (469, 470, 455, 454), (476, 477, 462, 461), (470, 471, 456, 455), (436, 15, 0), (29, 330, 14), (436, 30, 15), (44, 330, 29), (436, 45, 30), (59, 330, 44), (74, 330, 59), (436, 60, 45), (436, 75, 60), (89, 330, 74), (436, 90, 75), (104, 330, 89), (119, 330, 104), (436, 105, 90), (436, 120, 105), (134, 330, 119), (436, 135, 120), (149, 330, 134), (164, 330, 149), (436, 150, 135), (436, 165, 150), (179, 330, 164), (436, 180, 165), (194, 330, 179), (209, 330, 194), (436, 195, 180), (436, 210, 195), (224, 330, 209), (239, 330, 224), (436, 225, 210), (254, 330, 239), (436, 240, 225), (436, 255, 240), (269, 330, 254), (284, 330, 269), (436, 270, 255), (436, 285, 270), (299, 330, 284), (436, 300, 285), (314, 330, 299), (329, 330, 314), (436, 315, 300), (436, 331, 315), (345, 330, 329), (436, 346, 331), (360, 330, 345), (375, 330, 360), (436, 361, 346), (436, 376, 361), (390, 330, 375), (436, 391, 376), (405, 330, 390), (420, 330, 405), (436, 406, 391), (436, 421, 406), (435, 330, 420), (436, 437, 421), (451, 330, 435), (466, 330, 451), (436, 452, 437), (436, 467, 452), (481, 330, 466), (14, 330, 481), (8, 9, 476, 475), (2, 3, 470, 469), (9, 10, 477, 476), (3, 4, 471, 470), (10, 11, 478, 477), (4, 5, 472, 471), (11, 12, 479, 478), (5, 6, 473, 472), (436, 0, 467), (12, 13, 480, 479), (6, 7, 474, 473), (0, 1, 468, 467), (13, 14, 481, 480), (7, 8, 475, 474), (1, 2, 469, 468)])
me_sphere.materials.append(mat_material)
me_sphere.use_remesh_preserve_volume = False
me_sphere.use_remesh_preserve_attributes = False
me_sphere.use_mirror_vertex_groups = False
me_sphere.update()
me_plane_008 = bpy.data.meshes.new('Plane.008')
me_plane_008.from_pydata([(1.0, -1.0, 0.0), (-1.0, -1.0, 0.0), (1.0, 1.0, 0.0), (-1.0, 1.0, 0.0)], [], [(2, 3, 1, 0)])
me_plane_008.materials.append(mat_material_001)
me_plane_008.use_remesh_preserve_volume = False
me_plane_008.use_remesh_preserve_attributes = False
me_plane_008.use_mirror_vertex_groups = False
me_plane_008.update()
me_plane_007 = bpy.data.meshes.new('Plane.007')
me_plane_007.from_pydata([(1.0, -1.0, 0.0), (-1.0, -1.0, 0.0), (1.0, 1.0, 0.0), (-1.0, 1.0, 0.0), (0.8292, -1.0, 0.1), (0.3555, -1.0, 0.15), (-0.3982, -1.0, 0.15), (-0.832, -1.0, 0.1), (0.8292, 1.0, 0.1), (0.3555, 1.0, 0.15), (-0.832, 1.0, 0.1), (-0.3982, 1.0, 0.15)], [], [(10, 3, 1, 7), (2, 8, 4, 0), (8, 9, 5, 4), (11, 10, 7, 6), (9, 11, 6, 5)])
me_plane_007.polygons.foreach_set('use_smooth', [True] * 5)
_uv = me_plane_007.uv_layers.new(name='UVMap')
_uv.uv.foreach_set('vector', [0.913, 0.0002574, 0.9969, 0.0, 1.0, 0.9969, 0.9161, 0.9972, 0.0, 0.003058, 0.08497, 0.002798, 0.08803, 0.9997, 0.003058, 1.0, 0.08497, 0.002798, 0.321, 0.002074, 0.3241, 0.999, 0.08803, 0.9997, 0.6967, 0.0009211, 0.913, 0.0002574, 0.9161, 0.9972, 0.6998, 0.9979, 0.321, 0.002074, 0.6967, 0.0009211, 0.6998, 0.9979, 0.3241, 0.999])
me_plane_007.materials.append(mat_asphaltsurface)
me_plane_007.use_remesh_preserve_volume = False
me_plane_007.use_remesh_preserve_attributes = False
me_plane_007.use_mirror_vertex_groups = False
me_plane_007.update()

# ---- curves / text
cu_beziercurve_003 = bpy.data.curves.new('BezierCurve.003', 'CURVE')
cu_beziercurve_003.dimensions = '3D'
_sp = cu_beziercurve_003.splines.new('BEZIER'); _sp.bezier_points.add(9)
_sp.bezier_points.foreach_set('co', [-322.8, -1.675, -4.785e-06, 618.9, 1.908, 0.0001219, 699.4, -0.4308, 0.0001831, 741.3, -16.51, 0.0002136, 770.3, -58.15, 0.0002747, 751.5, -127.3, 0.0003357, 245.5, -792.2, 0.0003662, 206.4, -797.0, 0.0003662, 151.7, -753.0, 0.0003662, 19.12, -632.0, 0.0])
_sp.bezier_points.foreach_set('handle_left', [-343.1, -1.487, -5.155e-06, 588.6, 2.34, 0.0001205, 667.9, 0.4822, 0.0001592, 727.9, -5.194, 0.0002066, 759.8, -37.33, 0.0002558, 776.7, -85.69, 0.0003107, 259.3, -773.3, 0.0003543, 220.1, -804.0, 0.0003654, 171.8, -771.6, 0.0003666, 87.85, -669.3, -1.144e-05])
_sp.bezier_points.foreach_set('handle_right', [-298.5, -1.899, -4.342e-06, 645.0, 1.536, 0.0001231, 724.9, -4.797, 0.0001933, 762.0, -34.04, 0.0002245, 776.7, -85.0, 0.0002893, 736.4, -152.1, 0.0003506, 231.7, -811.0, 0.0003781, 190.0, -788.6, 0.0003672, 129.7, -732.6, 0.0003658, -48.73, -595.2, 1.13e-05])
for _p, _l, _r in zip(_sp.bezier_points, ['ALIGNED', 'ALIGNED', 'FREE', 'ALIGNED', 'FREE', 'ALIGNED', 'ALIGNED', 'ALIGNED', 'ALIGNED', 'ALIGNED'], ['ALIGNED', 'ALIGNED', 'FREE', 'FREE', 'FREE', 'ALIGNED', 'ALIGNED', 'ALIGNED', 'ALIGNED', 'ALIGNED']): _p.handle_left_type = _l; _p.handle_right_type = _r
_sp.order_u = 0
_sp.order_v = 0
cu_beziercurve_003.use_path = True
cu_beziercurve_003.use_path_clamp = True
cu_beziercurve_003.bevel_resolution = 0
cu_beziercurve_003.fill_mode = 'HALF'

# ---- objects
ob_camera = bpy.data.objects.new('Camera', cam_camera)
ob_dmvhouse = bpy.data.objects.new('DMVHouse', me_plane)
ob_sphere = bpy.data.objects.new('Sphere', me_sphere)
ob_gamebaseplane = bpy.data.objects.new('GameBasePlane', me_plane_008)
ob_beziercurve = bpy.data.objects.new('BezierCurve', cu_beziercurve_003)
ob_periproad = bpy.data.objects.new('PeripRoad', me_plane_007)

# ---- transforms, parenting, visibility, modifiers, constraints
ob_camera.location = (-1.598, -0.0009766, 16.64)
ob_camera.rotation_euler = (1.222, 0.0, 0.0)
ob_camera.lock_rotations_4d = False
ob_camera.empty_display_type = 'ARROWS'
ob_camera.color = (0.0, 0.0, 0.0, 0.0)
ob_camera.display_type = 'WIRE'
ob_camera.lineart.crease_threshold = 0.0
ob_dmvhouse.location = (17.57, 90.05, 0.1)
ob_dmvhouse.rotation_euler = (0.0, 0.0, 0.9043)
ob_dmvhouse.scale = (22.97, 22.97, 22.97)
ob_dmvhouse.lineart.crease_threshold = 0.0
ob_sphere.location = (198.5, -463.5, 4.094)
ob_sphere.scale = (5.0, 1.0, 1.0)
ob_sphere.lineart.crease_threshold = 0.0
ob_gamebaseplane.location = (-5.642, 5.626, 0.0)
ob_gamebaseplane.scale = (1000.0, 1000.0, 1.0)
ob_gamebaseplane.lineart.crease_threshold = 0.0
ob_beziercurve.location = (-337.5, -103.6, 0.0)
ob_beziercurve.rotation_euler = (0.0, 0.0, 0.918)
ob_beziercurve.lineart.crease_threshold = 0.0
ob_periproad.location = (-337.1, -104.0, 0.1)
ob_periproad.rotation_euler = (0.0, 0.0, -0.6528)
ob_periproad.scale = (2.75, 2.5, 1.0)
ob_periproad.lineart.crease_threshold = 0.0
_m = ob_periproad.modifiers.new('Array', 'ARRAY')
_m.count = 470
_m.curve = ob_beziercurve
_m.constant_offset_displace = (0.0, 0.0, 0.0)
_m.relative_offset_displace = (0.0, 1.0, 0.0)
_m.use_merge_vertices = True
_m = ob_periproad.modifiers.new('Curve', 'CURVE')
_m.object = ob_beziercurve
_m = ob_periproad.modifiers.new('EdgeSplit', 'EDGE_SPLIT')
_m.split_angle = 0.4363

# ---- collection membership
col_collection_1.objects.link(ob_camera)
col_collection_2.objects.link(ob_dmvhouse)
col_collection_2.objects.link(ob_sphere)
col_collection_2.objects.link(ob_gamebaseplane)
col_collection_2.objects.link(ob_beziercurve)
col_collection_2.objects.link(ob_periproad)

# ---- scene / render settings (as saved in the file)
scene.camera = ob_camera
scene.frame_start = 1; scene.frame_end = 250; scene.frame_set(1)
scene.render.engine = 'BLENDER_EEVEE_NEXT'
scene.render.image_settings.color_mode = 'RGB'
scene.render.image_settings.compression = 90
scene.render.resolution_percentage = 50
scene.render.dither_intensity = 0.0
scene.render.bake_margin = 2
scene.render.bake_bias = 0.0
scene.cycles.use_denoising = False
scene.cycles.samples = 10
scene.cycles.sampling_pattern = 'TABULATED_SOBOL'
scene.cycles.light_sampling_threshold = 0.0
scene.cycles.use_adaptive_sampling = False
scene.cycles.use_light_tree = False
scene.cycles.blur_glossy = 0.0
scene.cycles.volume_bounces = 1
scene.cycles.pixel_filter_type = 'GAUSSIAN'
scene.cycles.sample_clamp_indirect = 0.0
scene.view_settings.view_transform = 'Standard'
bpy.context.view_layer.update()

# ---- added for rendering (the .blend has no usable light): sun
light_auto_sun = bpy.data.lights.new('AutoSun', 'SUN')
light_auto_sun.energy = 3.0
light_auto_sun.angle = 0.0523599
ob_auto_sun = bpy.data.objects.new('AutoSun', light_auto_sun)
scene.collection.objects.link(ob_auto_sun)
ob_auto_sun.rotation_euler = (0.872665, 0.174533, 0.523599)
bpy.context.view_layer.update()
